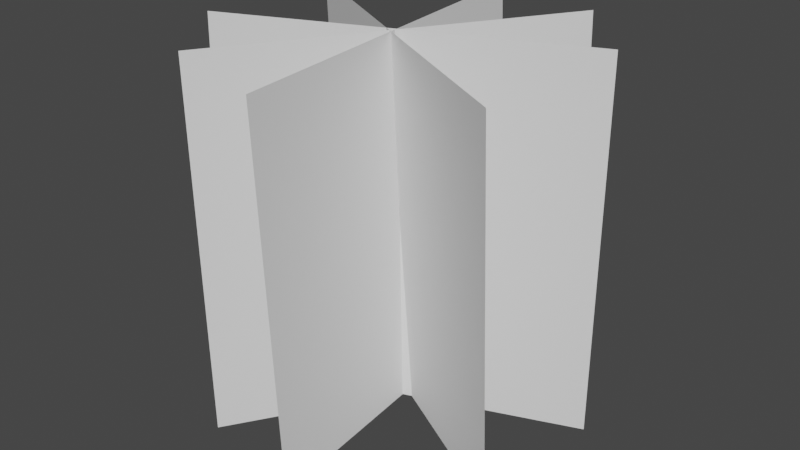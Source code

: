 # Source: grass-cross.blend  (saved by Blender 3.3.6; exported with 4.5.12 LTS)
import bpy
from mathutils import Matrix  # noqa: F401  (used for matrix-valued properties, if any)

bpy.ops.wm.read_factory_settings(use_empty=True)
scene = bpy.context.scene
scene.name = 'Scene'

# ---- collections
col_collection = bpy.data.collections.new('Collection'); scene.collection.children.link(col_collection)

# ---- world
world_world = bpy.data.worlds.new('World'); scene.world = world_world
world_world.use_nodes = True; world_world.node_tree.nodes.clear()
_N = world_world.node_tree.nodes; _L = world_world.node_tree.links
n0 = _N.new('ShaderNodeOutputWorld'); n0.name = 'World Output'; n0.location = (300, 300)
n1 = _N.new('ShaderNodeBackground'); n1.name = 'Background'; n1.location = (10, 300)
n1.inputs[0].default_value = (0.05088, 0.05088, 0.05088, 1.0)
_L.new(n1.outputs[0], n0.inputs[0])
n0.is_active_output = True
world_world.color = (0.05088, 0.05088, 0.05088)
world_world.use_sun_shadow = False
world_world.sun_shadow_jitter_overblur = 0.0

# ---- meshes
me_plane = bpy.data.meshes.new('Plane')
me_plane.from_pydata([(-0.3083, -0.1054, -0.0815), (0.273, 0.1176, -0.07711), (-0.3207, -0.08526, 0.5406), (0.2605, 0.1378, 0.545)], [], [(0, 1, 3, 2)])
_uv = me_plane.uv_layers.new(name='UVMap')
_uv.uv.foreach_set('vector', [0.0, 0.0, 1.0, 0.0, 1.0, 1.0, 0.0, 1.0])
me_plane.update()
me_plane_003 = bpy.data.meshes.new('Plane.003')
me_plane_003.from_pydata([(0.2523, -0.1231, -0.0815), (-0.2926, 0.178, -0.07711), (0.2449, -0.1456, 0.5406), (-0.3001, 0.1555, 0.545)], [], [(0, 1, 3, 2)])
_uv = me_plane_003.uv_layers.new(name='UVMap')
_uv.uv.foreach_set('vector', [0.0, 0.0, 1.0, 0.0, 1.0, 1.0, 0.0, 1.0])
me_plane_003.update()
me_plane_004 = bpy.data.meshes.new('Plane.004')
me_plane_004.from_pydata([(0.01303, -0.2909, -0.0815), (-0.03797, 0.3296, -0.07711), (-0.009789, -0.2972, 0.5406), (-0.06079, 0.3233, 0.545)], [], [(0, 1, 3, 2)])
_uv = me_plane_004.uv_layers.new(name='UVMap')
_uv.uv.foreach_set('vector', [0.0, 0.0, 1.0, 0.0, 1.0, 1.0, 0.0, 1.0])
me_plane_004.update()
me_plane_005 = bpy.data.meshes.new('Plane.005')
me_plane_005.from_pydata([(-0.1835, -0.2488, -0.0815), (0.1576, 0.2721, -0.07711), (-0.2053, -0.2397, 0.5406), (0.1357, 0.2811, 0.545)], [], [(0, 1, 3, 2)])
_uv = me_plane_005.uv_layers.new(name='UVMap')
_uv.uv.foreach_set('vector', [0.0, 0.0, 1.0, 0.0, 1.0, 1.0, 0.0, 1.0])
me_plane_005.update()

# ---- objects
ob_plane = bpy.data.objects.new('Plane', me_plane)
ob_plane_001 = bpy.data.objects.new('Plane.001', me_plane_003)
ob_plane_002 = bpy.data.objects.new('Plane.002', me_plane_004)
ob_plane_003 = bpy.data.objects.new('Plane.003', me_plane_005)

# ---- transforms, parenting, visibility, modifiers, constraints
ob_plane.location = (0.0, 0.0, 0.0)
ob_plane_001.location = (0.0, 0.0, 0.0)
ob_plane_002.location = (0.0, 0.0, 0.0)
ob_plane_003.location = (0.0, 0.0, 0.0)

# ---- collection membership
col_collection.objects.link(ob_plane)
col_collection.objects.link(ob_plane_001)
col_collection.objects.link(ob_plane_002)
col_collection.objects.link(ob_plane_003)

# ---- scene / render settings (as saved in the file)
scene.frame_start = 1; scene.frame_end = 250; scene.frame_set(1)
scene.render.engine = 'BLENDER_EEVEE_NEXT'
scene.cycles.sampling_pattern = 'TABULATED_SOBOL'
scene.cycles.use_light_tree = False
scene.view_settings.view_transform = 'Filmic'
bpy.context.view_layer.update()

# ---- added for rendering (the .blend has no active camera and no usable light): camera, sun
cam_auto = bpy.data.cameras.new('AutoCamera')
cam_auto.lens = 50.0
cam_auto.sensor_width = 36.0
cam_auto.clip_end = 1000.0
ob_auto_camera = bpy.data.objects.new('AutoCamera', cam_auto)
scene.collection.objects.link(ob_auto_camera)
ob_auto_camera.location = (0.96305, -1.16814, 1.02131)
ob_auto_camera.rotation_euler = (1.09748, -7.21219e-08, 0.694738)
scene.camera = ob_auto_camera
light_auto_sun = bpy.data.lights.new('AutoSun', 'SUN')
light_auto_sun.energy = 3.0
light_auto_sun.angle = 0.0523599
ob_auto_sun = bpy.data.objects.new('AutoSun', light_auto_sun)
scene.collection.objects.link(ob_auto_sun)
ob_auto_sun.rotation_euler = (0.872665, 0.174533, 0.523599)
bpy.context.view_layer.update()
